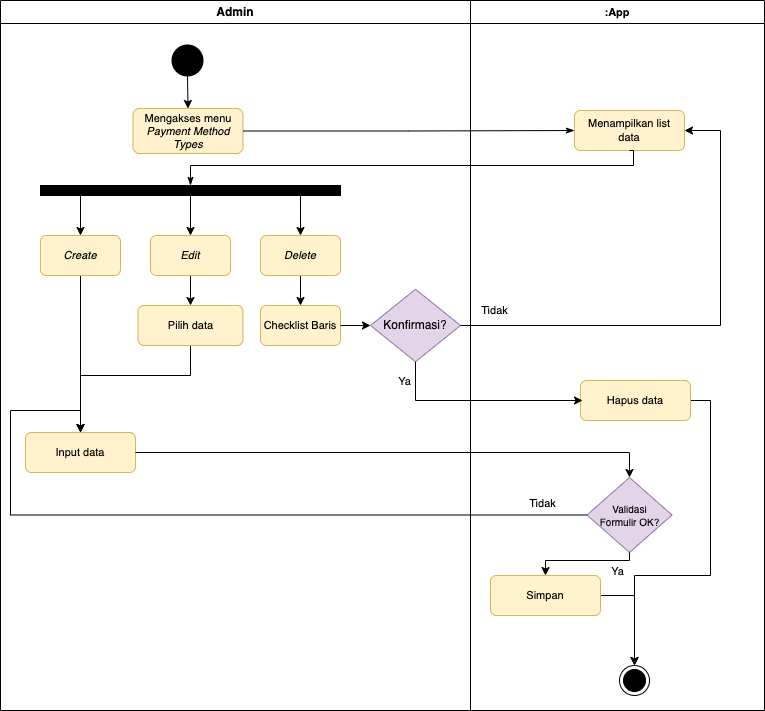

The diagram above was exported from draw.io. Its source (the exported page's mxGraphModel, read from the mxfile embedded in the PNG):
<mxGraphModel dx="1781" dy="534" grid="1" gridSize="10" guides="1" tooltips="1" connect="1" arrows="1" fold="1" page="1" pageScale="1" pageWidth="827" pageHeight="1169" math="0" shadow="0">
  <root>
    <mxCell id="0" />
    <mxCell id="1" parent="0" />
    <mxCell id="oIg9JjD5_Fospcq867VY-53" value="Admin" style="swimlane;whiteSpace=wrap;html=1;fontFamily=Helvetica;fontSize=12;fontColor=default;movable=1;resizable=1;rotatable=1;deletable=1;editable=1;locked=0;connectable=1;startSize=23;" parent="1" vertex="1">
      <mxGeometry x="-60" y="70" width="470" height="710" as="geometry" />
    </mxCell>
    <mxCell id="VBHzniybNWbDLcknPRhi-7" style="edgeStyle=orthogonalEdgeStyle;rounded=0;orthogonalLoop=1;jettySize=auto;html=1;exitX=0.5;exitY=1;exitDx=0;exitDy=0;exitPerimeter=0;entryX=0.5;entryY=0;entryDx=0;entryDy=0;" parent="oIg9JjD5_Fospcq867VY-53" source="oIg9JjD5_Fospcq867VY-55" target="oIg9JjD5_Fospcq867VY-62" edge="1">
      <mxGeometry relative="1" as="geometry" />
    </mxCell>
    <mxCell id="oIg9JjD5_Fospcq867VY-55" value="" style="strokeWidth=2;html=1;shape=mxgraph.flowchart.start_2;whiteSpace=wrap;fontFamily=Helvetica;fontSize=11;fontColor=default;fillColor=#000000;" parent="oIg9JjD5_Fospcq867VY-53" vertex="1">
      <mxGeometry x="172" y="45" width="30" height="30" as="geometry" />
    </mxCell>
    <mxCell id="oIg9JjD5_Fospcq867VY-62" value="Mengakses menu &lt;i&gt;Payment Method Types&lt;/i&gt;" style="rounded=1;whiteSpace=wrap;html=1;fontFamily=Helvetica;fontSize=11;fillColor=#fff2cc;strokeColor=#d6b656;" parent="oIg9JjD5_Fospcq867VY-53" vertex="1">
      <mxGeometry x="132.5" y="108" width="110" height="45" as="geometry" />
    </mxCell>
    <mxCell id="F7oCxmGtZfAeORt46uGc-45" style="edgeStyle=orthogonalEdgeStyle;rounded=0;orthogonalLoop=1;jettySize=auto;html=1;entryX=0.5;entryY=0;entryDx=0;entryDy=0;" parent="oIg9JjD5_Fospcq867VY-53" source="F7oCxmGtZfAeORt46uGc-1" target="F7oCxmGtZfAeORt46uGc-4" edge="1">
      <mxGeometry relative="1" as="geometry" />
    </mxCell>
    <mxCell id="F7oCxmGtZfAeORt46uGc-47" style="edgeStyle=orthogonalEdgeStyle;rounded=0;orthogonalLoop=1;jettySize=auto;html=1;" parent="oIg9JjD5_Fospcq867VY-53" source="F7oCxmGtZfAeORt46uGc-1" target="F7oCxmGtZfAeORt46uGc-7" edge="1">
      <mxGeometry relative="1" as="geometry">
        <Array as="points">
          <mxPoint x="300" y="210" />
          <mxPoint x="300" y="210" />
        </Array>
      </mxGeometry>
    </mxCell>
    <mxCell id="F7oCxmGtZfAeORt46uGc-48" style="edgeStyle=orthogonalEdgeStyle;rounded=0;orthogonalLoop=1;jettySize=auto;html=1;exitX=0.5;exitY=1;exitDx=0;exitDy=0;entryX=0.5;entryY=0;entryDx=0;entryDy=0;" parent="oIg9JjD5_Fospcq867VY-53" source="F7oCxmGtZfAeORt46uGc-1" target="F7oCxmGtZfAeORt46uGc-2" edge="1">
      <mxGeometry relative="1" as="geometry">
        <Array as="points">
          <mxPoint x="80" y="195" />
        </Array>
      </mxGeometry>
    </mxCell>
    <mxCell id="F7oCxmGtZfAeORt46uGc-1" value="" style="rounded=0;whiteSpace=wrap;html=1;fillColor=#000000;" parent="oIg9JjD5_Fospcq867VY-53" vertex="1">
      <mxGeometry x="40" y="185" width="300" height="10" as="geometry" />
    </mxCell>
    <mxCell id="F7oCxmGtZfAeORt46uGc-13" style="edgeStyle=orthogonalEdgeStyle;rounded=0;orthogonalLoop=1;jettySize=auto;html=1;entryX=0.5;entryY=0;entryDx=0;entryDy=0;" parent="oIg9JjD5_Fospcq867VY-53" source="F7oCxmGtZfAeORt46uGc-2" target="F7oCxmGtZfAeORt46uGc-12" edge="1">
      <mxGeometry relative="1" as="geometry" />
    </mxCell>
    <mxCell id="F7oCxmGtZfAeORt46uGc-2" value="&lt;i&gt;Create&lt;/i&gt;" style="rounded=1;whiteSpace=wrap;html=1;fontFamily=Helvetica;fontSize=11;fillColor=#fff2cc;strokeColor=#d6b656;" parent="oIg9JjD5_Fospcq867VY-53" vertex="1">
      <mxGeometry x="40" y="235" width="80" height="40" as="geometry" />
    </mxCell>
    <mxCell id="F7oCxmGtZfAeORt46uGc-8" value="" style="edgeStyle=orthogonalEdgeStyle;rounded=0;orthogonalLoop=1;jettySize=auto;html=1;" parent="oIg9JjD5_Fospcq867VY-53" source="F7oCxmGtZfAeORt46uGc-4" target="f4gNVxajz_7vWrIBXhyZ-1" edge="1">
      <mxGeometry relative="1" as="geometry" />
    </mxCell>
    <mxCell id="F7oCxmGtZfAeORt46uGc-4" value="&lt;i&gt;Edit&lt;/i&gt;" style="rounded=1;whiteSpace=wrap;html=1;fontFamily=Helvetica;fontSize=11;fillColor=#fff2cc;strokeColor=#d6b656;" parent="oIg9JjD5_Fospcq867VY-53" vertex="1">
      <mxGeometry x="150" y="235" width="80" height="40" as="geometry" />
    </mxCell>
    <mxCell id="F7oCxmGtZfAeORt46uGc-17" value="" style="edgeStyle=orthogonalEdgeStyle;rounded=0;orthogonalLoop=1;jettySize=auto;html=1;" parent="oIg9JjD5_Fospcq867VY-53" source="F7oCxmGtZfAeORt46uGc-7" target="F7oCxmGtZfAeORt46uGc-16" edge="1">
      <mxGeometry relative="1" as="geometry" />
    </mxCell>
    <mxCell id="F7oCxmGtZfAeORt46uGc-7" value="&lt;i&gt;Delete&lt;/i&gt;" style="rounded=1;whiteSpace=wrap;html=1;fontFamily=Helvetica;fontSize=11;fillColor=#fff2cc;strokeColor=#d6b656;" parent="oIg9JjD5_Fospcq867VY-53" vertex="1">
      <mxGeometry x="260" y="235" width="80" height="40" as="geometry" />
    </mxCell>
    <mxCell id="F7oCxmGtZfAeORt46uGc-14" style="edgeStyle=orthogonalEdgeStyle;rounded=0;orthogonalLoop=1;jettySize=auto;html=1;entryX=0.5;entryY=0;entryDx=0;entryDy=0;" parent="oIg9JjD5_Fospcq867VY-53" source="f4gNVxajz_7vWrIBXhyZ-1" target="F7oCxmGtZfAeORt46uGc-12" edge="1">
      <mxGeometry relative="1" as="geometry">
        <Array as="points">
          <mxPoint x="190" y="375" />
          <mxPoint x="80" y="375" />
        </Array>
      </mxGeometry>
    </mxCell>
    <mxCell id="f4gNVxajz_7vWrIBXhyZ-1" value="Pilih data" style="rounded=1;whiteSpace=wrap;html=1;fontFamily=Helvetica;fontSize=11;fillColor=#fff2cc;strokeColor=#d6b656;" parent="oIg9JjD5_Fospcq867VY-53" vertex="1">
      <mxGeometry x="137.5" y="305" width="105" height="40" as="geometry" />
    </mxCell>
    <mxCell id="F7oCxmGtZfAeORt46uGc-12" value="Input data" style="rounded=1;whiteSpace=wrap;html=1;fontFamily=Helvetica;fontSize=11;fillColor=#fff2cc;strokeColor=#d6b656;" parent="oIg9JjD5_Fospcq867VY-53" vertex="1">
      <mxGeometry x="25" y="432" width="110" height="40" as="geometry" />
    </mxCell>
    <mxCell id="F7oCxmGtZfAeORt46uGc-16" value="Checklist Baris" style="rounded=1;whiteSpace=wrap;html=1;fontFamily=Helvetica;fontSize=11;fillColor=#fff2cc;strokeColor=#d6b656;" parent="oIg9JjD5_Fospcq867VY-53" vertex="1">
      <mxGeometry x="260" y="305" width="80" height="40" as="geometry" />
    </mxCell>
    <mxCell id="F7oCxmGtZfAeORt46uGc-18" value="&lt;font style=&quot;font-size: 12px;&quot;&gt;Konfirmasi?&lt;/font&gt;" style="rhombus;whiteSpace=wrap;html=1;fillColor=#e1d5e7;strokeColor=#9673a6;fontSize=8;" parent="oIg9JjD5_Fospcq867VY-53" vertex="1">
      <mxGeometry x="370" y="288.75" width="90" height="72.5" as="geometry" />
    </mxCell>
    <mxCell id="VBHzniybNWbDLcknPRhi-3" style="edgeStyle=orthogonalEdgeStyle;rounded=0;orthogonalLoop=1;jettySize=auto;html=1;entryX=0;entryY=0.5;entryDx=0;entryDy=0;" parent="oIg9JjD5_Fospcq867VY-53" source="F7oCxmGtZfAeORt46uGc-16" target="F7oCxmGtZfAeORt46uGc-18" edge="1">
      <mxGeometry relative="1" as="geometry">
        <mxPoint x="450" y="325" as="sourcePoint" />
      </mxGeometry>
    </mxCell>
    <mxCell id="oIg9JjD5_Fospcq867VY-54" value=":App" style="swimlane;whiteSpace=wrap;html=1;fontFamily=Helvetica;fontSize=11;fontColor=default;" parent="1" vertex="1">
      <mxGeometry x="410" y="70" width="294" height="710" as="geometry" />
    </mxCell>
    <mxCell id="oIg9JjD5_Fospcq867VY-63" value="Menampilkan list &lt;br&gt;data" style="rounded=1;whiteSpace=wrap;html=1;fontFamily=Helvetica;fontSize=11;fillColor=#fff2cc;strokeColor=#d6b656;" parent="oIg9JjD5_Fospcq867VY-54" vertex="1">
      <mxGeometry x="104" y="110" width="110" height="40" as="geometry" />
    </mxCell>
    <mxCell id="VBHzniybNWbDLcknPRhi-4" style="edgeStyle=orthogonalEdgeStyle;rounded=0;orthogonalLoop=1;jettySize=auto;html=1;exitX=1;exitY=0.5;exitDx=0;exitDy=0;entryX=0.5;entryY=0;entryDx=0;entryDy=0;" parent="oIg9JjD5_Fospcq867VY-54" source="F7oCxmGtZfAeORt46uGc-20" target="F7oCxmGtZfAeORt46uGc-32" edge="1">
      <mxGeometry relative="1" as="geometry">
        <Array as="points">
          <mxPoint x="240" y="400" />
          <mxPoint x="240" y="575" />
          <mxPoint x="164" y="575" />
        </Array>
      </mxGeometry>
    </mxCell>
    <mxCell id="F7oCxmGtZfAeORt46uGc-20" value="Hapus data" style="rounded=1;whiteSpace=wrap;html=1;fontFamily=Helvetica;fontSize=11;fillColor=#fff2cc;strokeColor=#d6b656;" parent="oIg9JjD5_Fospcq867VY-54" vertex="1">
      <mxGeometry x="110" y="380" width="110" height="40" as="geometry" />
    </mxCell>
    <mxCell id="F7oCxmGtZfAeORt46uGc-26" value="&lt;font style=&quot;font-size: 10px;&quot;&gt;Validasi &lt;br&gt;Formulir OK?&lt;/font&gt;" style="rhombus;whiteSpace=wrap;html=1;fillColor=#e1d5e7;strokeColor=#9673a6;fontSize=9;" parent="oIg9JjD5_Fospcq867VY-54" vertex="1">
      <mxGeometry x="116.5" y="477" width="85" height="75" as="geometry" />
    </mxCell>
    <mxCell id="F7oCxmGtZfAeORt46uGc-32" value="" style="ellipse;html=1;shape=endState;fillColor=#000000;strokeColor=#000000;fontFamily=Helvetica;fontSize=11;fontColor=default;" parent="oIg9JjD5_Fospcq867VY-54" vertex="1">
      <mxGeometry x="149" y="665" width="30" height="30" as="geometry" />
    </mxCell>
    <mxCell id="oIg9JjD5_Fospcq867VY-68" style="edgeStyle=orthogonalEdgeStyle;shape=connector;rounded=0;orthogonalLoop=1;jettySize=auto;html=1;entryX=0;entryY=0.5;entryDx=0;entryDy=0;labelBackgroundColor=default;strokeColor=default;fontFamily=Helvetica;fontSize=11;fontColor=default;endArrow=classicThin;endFill=1;" parent="1" source="oIg9JjD5_Fospcq867VY-62" target="oIg9JjD5_Fospcq867VY-63" edge="1">
      <mxGeometry relative="1" as="geometry" />
    </mxCell>
    <mxCell id="oIg9JjD5_Fospcq867VY-69" style="edgeStyle=orthogonalEdgeStyle;shape=connector;rounded=0;orthogonalLoop=1;jettySize=auto;html=1;exitX=0.5;exitY=1;exitDx=0;exitDy=0;entryX=0.5;entryY=0;entryDx=0;entryDy=0;labelBackgroundColor=default;strokeColor=default;fontFamily=Helvetica;fontSize=11;fontColor=default;endArrow=classicThin;endFill=1;" parent="1" source="oIg9JjD5_Fospcq867VY-63" target="F7oCxmGtZfAeORt46uGc-1" edge="1">
      <mxGeometry relative="1" as="geometry">
        <mxPoint x="220" y="255" as="targetPoint" />
        <Array as="points">
          <mxPoint x="573" y="235" />
          <mxPoint x="130" y="235" />
        </Array>
      </mxGeometry>
    </mxCell>
    <mxCell id="F7oCxmGtZfAeORt46uGc-29" style="edgeStyle=orthogonalEdgeStyle;rounded=0;orthogonalLoop=1;jettySize=auto;html=1;entryX=0.5;entryY=0;entryDx=0;entryDy=0;" parent="1" source="F7oCxmGtZfAeORt46uGc-12" target="F7oCxmGtZfAeORt46uGc-26" edge="1">
      <mxGeometry relative="1" as="geometry">
        <mxPoint x="520" y="522" as="targetPoint" />
      </mxGeometry>
    </mxCell>
    <mxCell id="F7oCxmGtZfAeORt46uGc-30" style="edgeStyle=orthogonalEdgeStyle;rounded=0;orthogonalLoop=1;jettySize=auto;html=1;entryX=0.5;entryY=0;entryDx=0;entryDy=0;" parent="1" source="F7oCxmGtZfAeORt46uGc-26" target="F7oCxmGtZfAeORt46uGc-12" edge="1">
      <mxGeometry relative="1" as="geometry">
        <Array as="points">
          <mxPoint x="-50" y="585" />
          <mxPoint x="-50" y="480" />
          <mxPoint x="20" y="480" />
        </Array>
      </mxGeometry>
    </mxCell>
    <mxCell id="F7oCxmGtZfAeORt46uGc-43" value="Tidak" style="edgeLabel;html=1;align=center;verticalAlign=middle;resizable=0;points=[];" parent="F7oCxmGtZfAeORt46uGc-30" connectable="0" vertex="1">
      <mxGeometry x="-0.8546" y="-3" relative="1" as="geometry">
        <mxPoint x="11" y="-9" as="offset" />
      </mxGeometry>
    </mxCell>
    <mxCell id="yj_uKp-hHe1tTgX1r-Nj-9" style="edgeStyle=orthogonalEdgeStyle;rounded=0;orthogonalLoop=1;jettySize=auto;html=1;entryX=0.5;entryY=0;entryDx=0;entryDy=0;" parent="1" source="F7oCxmGtZfAeORt46uGc-31" target="F7oCxmGtZfAeORt46uGc-32" edge="1">
      <mxGeometry relative="1" as="geometry" />
    </mxCell>
    <mxCell id="F7oCxmGtZfAeORt46uGc-31" value="Simpan" style="rounded=1;whiteSpace=wrap;html=1;fontFamily=Helvetica;fontSize=11;fillColor=#fff2cc;strokeColor=#d6b656;" parent="1" vertex="1">
      <mxGeometry x="430" y="645" width="110" height="40" as="geometry" />
    </mxCell>
    <mxCell id="F7oCxmGtZfAeORt46uGc-34" style="edgeStyle=orthogonalEdgeStyle;rounded=0;orthogonalLoop=1;jettySize=auto;html=1;exitX=0.5;exitY=1;exitDx=0;exitDy=0;" parent="1" source="F7oCxmGtZfAeORt46uGc-26" target="F7oCxmGtZfAeORt46uGc-31" edge="1">
      <mxGeometry relative="1" as="geometry">
        <Array as="points">
          <mxPoint x="569" y="630" />
          <mxPoint x="485" y="630" />
        </Array>
      </mxGeometry>
    </mxCell>
    <mxCell id="F7oCxmGtZfAeORt46uGc-42" value="Ya" style="edgeLabel;html=1;align=center;verticalAlign=middle;resizable=0;points=[];" parent="F7oCxmGtZfAeORt46uGc-34" connectable="0" vertex="1">
      <mxGeometry x="-0.3888" y="1" relative="1" as="geometry">
        <mxPoint x="12" y="9" as="offset" />
      </mxGeometry>
    </mxCell>
    <mxCell id="F7oCxmGtZfAeORt46uGc-21" value="" style="edgeStyle=orthogonalEdgeStyle;rounded=0;orthogonalLoop=1;jettySize=auto;html=1;exitX=0.5;exitY=1;exitDx=0;exitDy=0;" parent="1" source="F7oCxmGtZfAeORt46uGc-18" edge="1">
      <mxGeometry relative="1" as="geometry">
        <mxPoint x="353" y="428.0277777777778" as="sourcePoint" />
        <mxPoint x="522" y="470" as="targetPoint" />
        <Array as="points">
          <mxPoint x="355" y="470" />
        </Array>
      </mxGeometry>
    </mxCell>
    <mxCell id="F7oCxmGtZfAeORt46uGc-39" value="Ya" style="edgeLabel;html=1;align=center;verticalAlign=middle;resizable=0;points=[];" parent="F7oCxmGtZfAeORt46uGc-21" connectable="0" vertex="1">
      <mxGeometry x="0.2356" relative="1" as="geometry">
        <mxPoint x="-100" y="-20" as="offset" />
      </mxGeometry>
    </mxCell>
    <mxCell id="VBHzniybNWbDLcknPRhi-5" value="Tidak" style="edgeStyle=orthogonalEdgeStyle;rounded=0;orthogonalLoop=1;jettySize=auto;html=1;exitX=1;exitY=0.5;exitDx=0;exitDy=0;entryX=1;entryY=0.5;entryDx=0;entryDy=0;" parent="1" source="F7oCxmGtZfAeORt46uGc-18" target="oIg9JjD5_Fospcq867VY-63" edge="1">
      <mxGeometry x="-0.8626" y="15" relative="1" as="geometry">
        <Array as="points">
          <mxPoint x="660" y="395" />
          <mxPoint x="660" y="200" />
        </Array>
        <mxPoint as="offset" />
      </mxGeometry>
    </mxCell>
  </root>
</mxGraphModel>